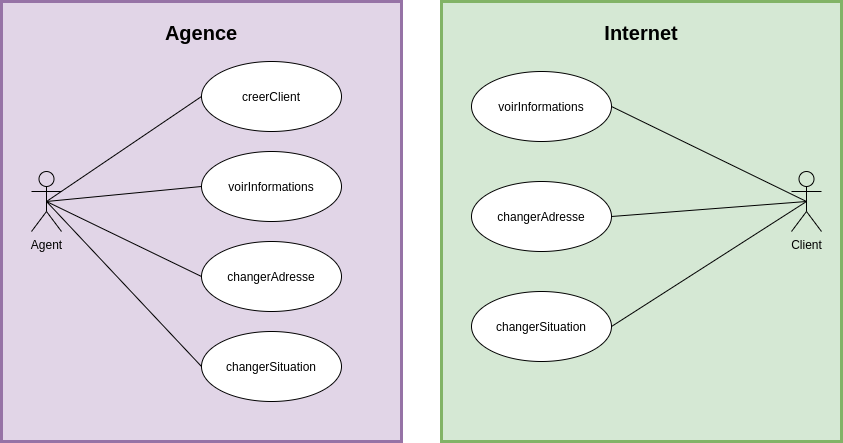

The diagram above was exported from draw.io. Its source (the exported page's mxGraphModel, read from the mxfile embedded in the PNG):
<mxGraphModel dx="1422" dy="825" grid="1" gridSize="10" guides="1" tooltips="1" connect="1" arrows="1" fold="1" page="1" pageScale="1" pageWidth="850" pageHeight="1100" math="0" shadow="0">
  <root>
    <mxCell id="0" />
    <mxCell id="1" parent="0" />
    <mxCell id="Jzux5vzRWWtfO17vSdi4-1" value="&lt;font style=&quot;font-size: 20px&quot;&gt;&lt;b&gt;Agence&lt;br&gt;&lt;/b&gt;&lt;/font&gt;&lt;br&gt;&lt;br&gt;&lt;br&gt;&lt;br&gt;&lt;br&gt;&lt;br&gt;&lt;br&gt;&lt;br&gt;&lt;br&gt;&lt;br&gt;&lt;br&gt;&lt;br&gt;&lt;br&gt;&lt;br&gt;&lt;br&gt;&lt;br&gt;&lt;br&gt;&lt;br&gt;&lt;br&gt;&lt;br&gt;&lt;br&gt;&lt;br&gt;&lt;br&gt;&lt;br&gt;&lt;br&gt;&lt;br&gt;&lt;br&gt;" style="rounded=0;whiteSpace=wrap;html=1;strokeWidth=3;fillColor=#e1d5e7;strokeColor=#9673a6;" vertex="1" parent="1">
      <mxGeometry x="40" y="640" width="400" height="440" as="geometry" />
    </mxCell>
    <mxCell id="Jzux5vzRWWtfO17vSdi4-8" style="rounded=0;orthogonalLoop=1;jettySize=auto;html=1;exitX=0.5;exitY=0.5;exitDx=0;exitDy=0;exitPerimeter=0;entryX=0;entryY=0.5;entryDx=0;entryDy=0;startArrow=none;startFill=0;endArrow=none;endFill=0;" edge="1" parent="1" source="Jzux5vzRWWtfO17vSdi4-2" target="Jzux5vzRWWtfO17vSdi4-4">
      <mxGeometry relative="1" as="geometry" />
    </mxCell>
    <mxCell id="Jzux5vzRWWtfO17vSdi4-9" style="edgeStyle=none;rounded=0;orthogonalLoop=1;jettySize=auto;html=1;exitX=0.5;exitY=0.5;exitDx=0;exitDy=0;exitPerimeter=0;entryX=0;entryY=0.5;entryDx=0;entryDy=0;startArrow=none;startFill=0;endArrow=none;endFill=0;" edge="1" parent="1" source="Jzux5vzRWWtfO17vSdi4-2" target="Jzux5vzRWWtfO17vSdi4-5">
      <mxGeometry relative="1" as="geometry" />
    </mxCell>
    <mxCell id="Jzux5vzRWWtfO17vSdi4-10" style="edgeStyle=none;rounded=0;orthogonalLoop=1;jettySize=auto;html=1;exitX=0.5;exitY=0.5;exitDx=0;exitDy=0;exitPerimeter=0;entryX=0;entryY=0.5;entryDx=0;entryDy=0;startArrow=none;startFill=0;endArrow=none;endFill=0;" edge="1" parent="1" source="Jzux5vzRWWtfO17vSdi4-2" target="Jzux5vzRWWtfO17vSdi4-6">
      <mxGeometry relative="1" as="geometry" />
    </mxCell>
    <mxCell id="Jzux5vzRWWtfO17vSdi4-11" style="edgeStyle=none;rounded=0;orthogonalLoop=1;jettySize=auto;html=1;exitX=0.5;exitY=0.5;exitDx=0;exitDy=0;exitPerimeter=0;entryX=0;entryY=0.5;entryDx=0;entryDy=0;startArrow=none;startFill=0;endArrow=none;endFill=0;" edge="1" parent="1" source="Jzux5vzRWWtfO17vSdi4-2" target="Jzux5vzRWWtfO17vSdi4-7">
      <mxGeometry relative="1" as="geometry" />
    </mxCell>
    <mxCell id="Jzux5vzRWWtfO17vSdi4-2" value="Agent" style="shape=umlActor;verticalLabelPosition=bottom;verticalAlign=top;html=1;outlineConnect=0;strokeWidth=1;fillColor=none;" vertex="1" parent="1">
      <mxGeometry x="70" y="810" width="30" height="60" as="geometry" />
    </mxCell>
    <mxCell id="Jzux5vzRWWtfO17vSdi4-4" value="creerClient" style="ellipse;whiteSpace=wrap;html=1;" vertex="1" parent="1">
      <mxGeometry x="240" y="700" width="140" height="70" as="geometry" />
    </mxCell>
    <mxCell id="Jzux5vzRWWtfO17vSdi4-5" value="voirInformations" style="ellipse;whiteSpace=wrap;html=1;" vertex="1" parent="1">
      <mxGeometry x="240" y="790" width="140" height="70" as="geometry" />
    </mxCell>
    <mxCell id="Jzux5vzRWWtfO17vSdi4-6" value="changerAdresse" style="ellipse;whiteSpace=wrap;html=1;" vertex="1" parent="1">
      <mxGeometry x="240" y="880" width="140" height="70" as="geometry" />
    </mxCell>
    <mxCell id="Jzux5vzRWWtfO17vSdi4-7" value="changerSituation" style="ellipse;whiteSpace=wrap;html=1;" vertex="1" parent="1">
      <mxGeometry x="240" y="970" width="140" height="70" as="geometry" />
    </mxCell>
    <mxCell id="Jzux5vzRWWtfO17vSdi4-12" value="&lt;font style=&quot;font-size: 20px&quot;&gt;&lt;b&gt;Internet&lt;br&gt;&lt;/b&gt;&lt;/font&gt;&lt;br&gt;&lt;br&gt;&lt;br&gt;&lt;br&gt;&lt;br&gt;&lt;br&gt;&lt;br&gt;&lt;br&gt;&lt;br&gt;&lt;br&gt;&lt;br&gt;&lt;br&gt;&lt;br&gt;&lt;br&gt;&lt;br&gt;&lt;br&gt;&lt;br&gt;&lt;br&gt;&lt;br&gt;&lt;br&gt;&lt;br&gt;&lt;br&gt;&lt;br&gt;&lt;br&gt;&lt;br&gt;&lt;br&gt;&lt;br&gt;" style="rounded=0;whiteSpace=wrap;html=1;strokeWidth=3;fillColor=#d5e8d4;strokeColor=#82b366;" vertex="1" parent="1">
      <mxGeometry x="480" y="640" width="400" height="440" as="geometry" />
    </mxCell>
    <mxCell id="Jzux5vzRWWtfO17vSdi4-14" style="edgeStyle=none;rounded=0;orthogonalLoop=1;jettySize=auto;html=1;exitX=0.5;exitY=0.5;exitDx=0;exitDy=0;exitPerimeter=0;entryX=1;entryY=0.5;entryDx=0;entryDy=0;startArrow=none;startFill=0;endArrow=none;endFill=0;" edge="1" parent="1" source="Jzux5vzRWWtfO17vSdi4-17" target="Jzux5vzRWWtfO17vSdi4-19">
      <mxGeometry relative="1" as="geometry" />
    </mxCell>
    <mxCell id="Jzux5vzRWWtfO17vSdi4-15" style="edgeStyle=none;rounded=0;orthogonalLoop=1;jettySize=auto;html=1;exitX=0.5;exitY=0.5;exitDx=0;exitDy=0;exitPerimeter=0;entryX=1;entryY=0.5;entryDx=0;entryDy=0;startArrow=none;startFill=0;endArrow=none;endFill=0;" edge="1" parent="1" source="Jzux5vzRWWtfO17vSdi4-17" target="Jzux5vzRWWtfO17vSdi4-20">
      <mxGeometry relative="1" as="geometry" />
    </mxCell>
    <mxCell id="Jzux5vzRWWtfO17vSdi4-16" style="edgeStyle=none;rounded=0;orthogonalLoop=1;jettySize=auto;html=1;exitX=0.5;exitY=0.5;exitDx=0;exitDy=0;exitPerimeter=0;entryX=1;entryY=0.5;entryDx=0;entryDy=0;startArrow=none;startFill=0;endArrow=none;endFill=0;" edge="1" parent="1" source="Jzux5vzRWWtfO17vSdi4-17" target="Jzux5vzRWWtfO17vSdi4-21">
      <mxGeometry relative="1" as="geometry" />
    </mxCell>
    <mxCell id="Jzux5vzRWWtfO17vSdi4-17" value="Client" style="shape=umlActor;verticalLabelPosition=bottom;verticalAlign=top;html=1;outlineConnect=0;strokeWidth=1;fillColor=none;" vertex="1" parent="1">
      <mxGeometry x="830" y="810" width="30" height="60" as="geometry" />
    </mxCell>
    <mxCell id="Jzux5vzRWWtfO17vSdi4-19" value="voirInformations" style="ellipse;whiteSpace=wrap;html=1;" vertex="1" parent="1">
      <mxGeometry x="510" y="710" width="140" height="70" as="geometry" />
    </mxCell>
    <mxCell id="Jzux5vzRWWtfO17vSdi4-20" value="changerAdresse" style="ellipse;whiteSpace=wrap;html=1;" vertex="1" parent="1">
      <mxGeometry x="510" y="820" width="140" height="70" as="geometry" />
    </mxCell>
    <mxCell id="Jzux5vzRWWtfO17vSdi4-21" value="changerSituation" style="ellipse;whiteSpace=wrap;html=1;" vertex="1" parent="1">
      <mxGeometry x="510" y="930" width="140" height="70" as="geometry" />
    </mxCell>
  </root>
</mxGraphModel>